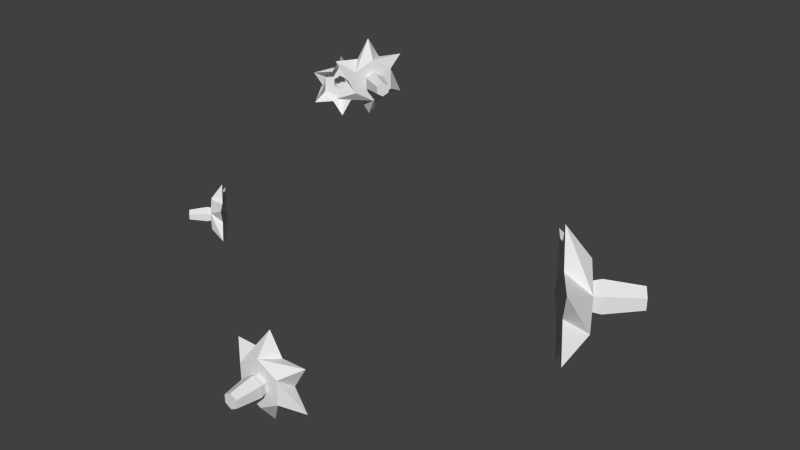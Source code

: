 # Source: potatoFlower.blend  (saved by Blender 2.76.0; exported with 4.5.12 LTS)
import bpy
from mathutils import Matrix  # noqa: F401  (used for matrix-valued properties, if any)

bpy.ops.wm.read_factory_settings(use_empty=True)
scene = bpy.context.scene
scene.name = 'Scene'

# ---- collections
col_collection_1 = bpy.data.collections.new('Collection 1'); scene.collection.children.link(col_collection_1)

# ---- world
world_world = bpy.data.worlds.new('World'); scene.world = world_world
world_world.color = (0.05088, 0.05088, 0.05088)
world_world.use_sun_shadow = False
world_world.sun_shadow_jitter_overblur = 0.0
world_world.cycles.sampling_method = 'MANUAL'
world_world.cycles.sample_map_resolution = 256

# ---- meshes
me_circle = bpy.data.meshes.new('Circle')
me_circle.from_pydata([(0.06166, 0.05936, 0.1458), (0.06166, 0.05936, 0.1156), (0.07683, 0.03812, 0.1006), (0.092, 0.01689, 0.1156), (0.092, 0.01689, 0.1458), (0.07683, 0.03812, 0.1608), (0.08556, 0.04436, 0.147), (0.09377, 0.03288, 0.1389), (0.09377, 0.03288, 0.1226), (0.08556, 0.04436, 0.1144), (0.07736, 0.05585, 0.1226), (0.07736, 0.05585, 0.1389), (0.08556, 0.04436, 0.1373), (0.08887, 0.03973, 0.134), (0.08887, 0.03973, 0.1274), (0.08556, 0.04436, 0.1241), (0.08225, 0.049, 0.1274), (0.08225, 0.049, 0.134), (0.08925, 0.047, 0.1384), (0.09311, 0.0416, 0.1345), (0.09311, 0.0416, 0.1269), (0.08925, 0.047, 0.1231), (0.0854, 0.05239, 0.1269), (0.0854, 0.05239, 0.1345), (0.1027, 0.05662, 0.136), (0.1054, 0.05291, 0.1333), (0.1054, 0.05291, 0.1281), (0.1027, 0.05662, 0.1255), (0.1001, 0.06032, 0.1281), (0.1001, 0.06032, 0.1333), (0.07184, 0.04511, 0.1456), (0.07184, 0.04511, 0.1158), (0.08183, 0.03113, 0.1158), (0.08682, 0.02414, 0.1307), (0.08183, 0.03113, 0.1456), (0.06684, 0.0521, 0.1307), (0.01166, -0.03978, 0.1017), (-0.005935, -0.03999, 0.1118), (-0.0118, -0.04006, 0.1017), (-0.005935, -0.03999, 0.09152), (0.005794, -0.03985, 0.09152), (0.005794, -0.03985, 0.1118), (0.003292, -0.0616, 0.1035), (0.003292, -0.0616, 0.09988), (0.0001828, -0.06164, 0.09809), (-0.002926, -0.06167, 0.09988), (-0.002926, -0.06167, 0.1035), (0.0001828, -0.06164, 0.1053), (0.00458, -0.05029, 0.1043), (0.00458, -0.05029, 0.09906), (5.108e-05, -0.05034, 0.09645), (-0.004477, -0.05039, 0.09906), (-0.004477, -0.05039, 0.1043), (5.109e-05, -0.05034, 0.1069), (0.003903, -0.0472, 0.1039), (0.003903, -0.0472, 0.09943), (1.5e-05, -0.04725, 0.09719), (-0.003873, -0.04729, 0.09943), (-0.003873, -0.04729, 0.1039), (1.499e-05, -0.04725, 0.1062), (0.009651, -0.04713, 0.1072), (0.009651, -0.04713, 0.09611), (1.5e-05, -0.04725, 0.09055), (-0.009621, -0.04736, 0.09611), (-0.009621, -0.04736, 0.1072), (1.499e-05, -0.04725, 0.1128), (-7.043e-05, -0.03992, 0.1222), (-0.01788, -0.04013, 0.112), (-0.01788, -0.04013, 0.09139), (-7.042e-05, -0.03992, 0.08111), (0.01774, -0.03971, 0.09139), (0.01774, -0.03971, 0.112), (-0.02967, 0.01882, 0.2003), (-0.02967, 0.01882, 0.1879), (-0.02277, 0.02706, 0.1816), (-0.01586, 0.0353, 0.1879), (-0.01586, 0.0353, 0.2003), (-0.02277, 0.02706, 0.2065), (-0.02616, 0.0299, 0.2008), (-0.02242, 0.03436, 0.1974), (-0.02242, 0.03436, 0.1907), (-0.02616, 0.0299, 0.1873), (-0.02989, 0.02544, 0.1907), (-0.02989, 0.02544, 0.1974), (-0.02616, 0.0299, 0.1968), (-0.02465, 0.0317, 0.1954), (-0.02465, 0.0317, 0.1927), (-0.02616, 0.0299, 0.1913), (-0.02766, 0.0281, 0.1927), (-0.02766, 0.0281, 0.1954), (-0.02759, 0.0311, 0.1972), (-0.02583, 0.03319, 0.1956), (-0.02583, 0.03319, 0.1925), (-0.02759, 0.0311, 0.1909), (-0.02934, 0.02901, 0.1925), (-0.02934, 0.02901, 0.1956), (-0.03281, 0.03548, 0.1962), (-0.03161, 0.03692, 0.1951), (-0.03161, 0.03692, 0.193), (-0.03281, 0.03548, 0.1919), (-0.03402, 0.03404, 0.193), (-0.03402, 0.03404, 0.1951), (-0.02504, 0.02435, 0.2002), (-0.02504, 0.02435, 0.1879), (-0.02049, 0.02977, 0.1879), (-0.01822, 0.03249, 0.1941), (-0.02049, 0.02977, 0.2002), (-0.02731, 0.02164, 0.1941), (-0.02637, -0.0367, 0.1616), (-0.02637, -0.0367, 0.1491), (-0.03371, -0.02885, 0.1429), (-0.04105, -0.02099, 0.1491), (-0.04105, -0.02099, 0.1616), (-0.03371, -0.02885, 0.1678), (-0.03694, -0.03187, 0.1621), (-0.04091, -0.02762, 0.1587), (-0.04091, -0.02762, 0.152), (-0.03694, -0.03187, 0.1486), (-0.03297, -0.03611, 0.152), (-0.03297, -0.03611, 0.1587), (-0.03694, -0.03187, 0.1581), (-0.03854, -0.03015, 0.1567), (-0.03854, -0.03015, 0.154), (-0.03694, -0.03187, 0.1526), (-0.03534, -0.03358, 0.154), (-0.03534, -0.03358, 0.1567), (-0.0383, -0.03314, 0.1585), (-0.04017, -0.03114, 0.1569), (-0.04017, -0.03114, 0.1538), (-0.0383, -0.03314, 0.1522), (-0.03644, -0.03514, 0.1538), (-0.03644, -0.03514, 0.1569), (-0.04328, -0.03779, 0.1575), (-0.04456, -0.03642, 0.1564), (-0.04456, -0.03642, 0.1543), (-0.04328, -0.03779, 0.1532), (-0.042, -0.03916, 0.1543), (-0.042, -0.03916, 0.1564), (-0.03129, -0.03143, 0.1615), (-0.03129, -0.03143, 0.1492), (-0.03612, -0.02626, 0.1492), (-0.03854, -0.02368, 0.1553), (-0.03612, -0.02626, 0.1615), (-0.02887, -0.03402, 0.1553), (0.04393, -0.02212, 0.2275), (0.03874, -0.03138, 0.2336), (0.03701, -0.03447, 0.2275), (0.03874, -0.03138, 0.2214), (0.0422, -0.02521, 0.2214), (0.0422, -0.02521, 0.2336), (0.05282, -0.03306, 0.2286), (0.05282, -0.03306, 0.2264), (0.05191, -0.0347, 0.2253), (0.05099, -0.03633, 0.2264), (0.05099, -0.03633, 0.2286), (0.05191, -0.0347, 0.2297), (0.04729, -0.02898, 0.2291), (0.04729, -0.02898, 0.2259), (0.04596, -0.03137, 0.2243), (0.04462, -0.03375, 0.2259), (0.04462, -0.03375, 0.2291), (0.04596, -0.03137, 0.2306), (0.04548, -0.02841, 0.2288), (0.04548, -0.02841, 0.2261), (0.04433, -0.03045, 0.2248), (0.04318, -0.0325, 0.2261), (0.04318, -0.0325, 0.2288), (0.04433, -0.03045, 0.2302), (0.04717, -0.02538, 0.2308), (0.04717, -0.02538, 0.2241), (0.04433, -0.03045, 0.2208), (0.04149, -0.03553, 0.2241), (0.04149, -0.03553, 0.2308), (0.04433, -0.03045, 0.2342), (0.04047, -0.02829, 0.2399), (0.03522, -0.03767, 0.2337), (0.03522, -0.03767, 0.2213), (0.04047, -0.02829, 0.2151), (0.04572, -0.01891, 0.2213), (0.04572, -0.01891, 0.2337)], [], [(8, 9, 2, 32, 3), (9, 10, 1, 31, 2), (11, 6, 5, 30, 0), (10, 11, 0, 35, 1), (6, 7, 4, 34, 5), (7, 8, 3, 33, 4), (59, 58, 52, 53), (52, 51, 45, 46), (48, 53, 47, 42), (55, 54, 48, 49), (63, 62, 56, 57), (57, 56, 50, 51), (9, 10, 16, 15), (13, 14, 20, 19), (7, 8, 14, 13), (10, 11, 17, 16), (8, 9, 15, 14), (6, 7, 13, 12), (11, 6, 12, 17), (18, 19, 25, 24), (16, 17, 23, 22), (14, 15, 21, 20), (12, 13, 19, 18), (17, 12, 18, 23), (15, 16, 22, 21), (25, 26, 27, 28, 29, 24), (23, 18, 24, 29), (21, 22, 28, 27), (19, 20, 26, 25), (22, 23, 29, 28), (20, 21, 27, 26), (54, 59, 53, 48), (51, 50, 44, 45), (56, 55, 49, 50), (46, 45, 44, 43, 42, 47), (61, 60, 54, 55), (50, 49, 43, 44), (49, 48, 42, 43), (63, 62, 69, 39, 68), (60, 65, 66, 41, 71), (64, 63, 57, 58), (65, 64, 67, 37, 66), (58, 57, 51, 52), (62, 61, 70, 40, 69), (78, 79, 76, 106, 77), (65, 64, 58, 59), (61, 60, 71, 36, 70), (64, 63, 68, 38, 67), (62, 61, 55, 56), (60, 65, 59, 54), (79, 80, 86, 85), (80, 81, 74, 104, 75), (83, 78, 77, 102, 72), (82, 83, 72, 107, 73), (81, 82, 73, 103, 74), (79, 80, 75, 105, 76), (94, 95, 101, 100), (78, 79, 85, 84), (85, 86, 92, 91), (83, 78, 84, 89), (81, 82, 88, 87), (82, 83, 89, 88), (93, 94, 100, 99), (89, 84, 90, 95), (92, 93, 99, 98), (97, 98, 99, 100, 101, 96), (87, 88, 94, 93), (80, 81, 87, 86), (86, 87, 93, 92), (119, 114, 113, 138, 108), (114, 115, 112, 142, 113), (115, 116, 111, 141, 112), (116, 117, 110, 140, 111), (88, 89, 95, 94), (118, 119, 108, 143, 109), (119, 114, 120, 125), (84, 85, 91, 90), (117, 118, 109, 139, 110), (95, 90, 96, 101), (91, 92, 98, 97), (90, 91, 97, 96), (130, 131, 137, 136), (117, 118, 124, 123), (118, 119, 125, 124), (115, 116, 122, 121), (114, 115, 121, 120), (121, 122, 128, 127), (123, 124, 130, 129), (128, 129, 135, 134), (129, 130, 136, 135), (133, 134, 135, 136, 137, 132), (116, 117, 123, 122), (125, 120, 126, 131), (120, 121, 127, 126), (124, 125, 131, 130), (127, 128, 134, 133), (126, 127, 133, 132), (131, 126, 132, 137), (122, 123, 129, 128), (156, 161, 155, 150), (165, 164, 158, 159), (167, 166, 160, 161), (163, 162, 156, 157), (161, 160, 154, 155), (160, 159, 153, 154), (164, 163, 157, 158), (171, 170, 164, 165), (158, 157, 151, 152), (162, 167, 161, 156), (154, 153, 152, 151, 150, 155), (159, 158, 152, 153), (157, 156, 150, 151), (170, 169, 163, 164), (166, 165, 159, 160), (169, 168, 162, 163), (168, 173, 167, 162), (173, 172, 166, 167), (172, 171, 165, 166), (171, 170, 177, 147, 176), (172, 171, 176, 146, 175), (168, 173, 174, 149, 179), (173, 172, 175, 145, 174), (170, 169, 178, 148, 177), (169, 168, 179, 144, 178), (53, 52, 46, 47)])
_uv = me_circle.uv_layers.new(name='UVMap')
_uv.uv.foreach_set('vector', [0.3803, 0.3485, 0.3135, 0.368, 0.2998, 0.4248, 0.3616, 0.4068, 0.4234, 0.3887, 0.3135, 0.368, 0.2627, 0.3206, 0.206, 0.3372, 0.2529, 0.381, 0.2998, 0.4248, 0.2788, 0.2537, 0.3457, 0.2342, 0.3594, 0.1774, 0.2976, 0.1954, 0.2357, 0.2134, 0.2627, 0.3206, 0.2788, 0.2537, 0.2357, 0.2134, 0.2209, 0.2753, 0.206, 0.3372, 0.3457, 0.2342, 0.3965, 0.2816, 0.4532, 0.265, 0.4063, 0.2212, 0.3594, 0.1774, 0.3965, 0.2816, 0.3803, 0.3485, 0.4234, 0.3887, 0.4383, 0.3269, 0.4532, 0.265, 0.5625, 0.6242, 0.5269, 0.589, 0.519, 0.5912, 0.5604, 0.6322, 0.519, 0.5912, 0.5337, 0.5348, 0.5467, 0.5477, 0.5366, 0.5864, 0.6166, 0.6168, 0.5604, 0.6322, 0.565, 0.6145, 0.6036, 0.6039, 0.6234, 0.5626, 0.6107, 0.611, 0.6166, 0.6168, 0.6314, 0.5604, 0.487, 0.4886, 0.6066, 0.4559, 0.5878, 0.5274, 0.5396, 0.5406, 0.5396, 0.5406, 0.5878, 0.5274, 0.5899, 0.5194, 0.5337, 0.5348, 0.6066, 0.4559, 0.6947, 0.5431, 0.6234, 0.5626, 0.5878, 0.5274, 0.5269, 0.589, 0.5396, 0.5406, 0.5337, 0.5348, 0.519, 0.5912, 0.4556, 0.6085, 0.487, 0.4886, 0.5396, 0.5406, 0.5269, 0.589, 0.6947, 0.5431, 0.6633, 0.663, 0.6107, 0.611, 0.6234, 0.5626, 0.487, 0.4886, 0.6066, 0.4559, 0.5878, 0.5274, 0.5396, 0.5406, 0.5437, 0.6957, 0.4556, 0.6085, 0.5269, 0.589, 0.5625, 0.6242, 0.6633, 0.663, 0.5437, 0.6957, 0.5625, 0.6242, 0.6107, 0.611, 0.5604, 0.6322, 0.519, 0.5912, 0.5366, 0.5864, 0.565, 0.6145, 0.6234, 0.5626, 0.6107, 0.611, 0.6166, 0.6168, 0.6314, 0.5604, 0.5396, 0.5406, 0.5878, 0.5274, 0.5899, 0.5194, 0.5337, 0.5348, 0.5625, 0.6242, 0.5269, 0.589, 0.519, 0.5912, 0.5604, 0.6322, 0.6107, 0.611, 0.5625, 0.6242, 0.5604, 0.6322, 0.6166, 0.6168, 0.5878, 0.5274, 0.6234, 0.5626, 0.6314, 0.5604, 0.5899, 0.5194, 0.5366, 0.5864, 0.5467, 0.5477, 0.5853, 0.5371, 0.6137, 0.5653, 0.6036, 0.6039, 0.565, 0.6145, 0.6166, 0.6168, 0.5604, 0.6322, 0.565, 0.6145, 0.6036, 0.6039, 0.5899, 0.5194, 0.6314, 0.5604, 0.6137, 0.5653, 0.5853, 0.5371, 0.519, 0.5912, 0.5337, 0.5348, 0.5467, 0.5477, 0.5366, 0.5864, 0.6314, 0.5604, 0.6166, 0.6168, 0.6036, 0.6039, 0.6137, 0.5653, 0.5337, 0.5348, 0.5899, 0.5194, 0.5853, 0.5371, 0.5467, 0.5477, 0.6107, 0.611, 0.5625, 0.6242, 0.5604, 0.6322, 0.6166, 0.6168, 0.5337, 0.5348, 0.5899, 0.5194, 0.5853, 0.5371, 0.5467, 0.5477, 0.5878, 0.5274, 0.6234, 0.5626, 0.6314, 0.5604, 0.5899, 0.5194, 0.5366, 0.5864, 0.5467, 0.5477, 0.5853, 0.5371, 0.6137, 0.5653, 0.6036, 0.6039, 0.565, 0.6145, 0.6947, 0.5431, 0.6633, 0.663, 0.6107, 0.611, 0.6234, 0.5626, 0.5899, 0.5194, 0.6314, 0.5604, 0.6137, 0.5653, 0.5853, 0.5371, 0.6314, 0.5604, 0.6166, 0.6168, 0.6036, 0.6039, 0.6137, 0.5653, 0.3803, 0.3485, 0.3135, 0.368, 0.2998, 0.4248, 0.3616, 0.4068, 0.4234, 0.3887, 0.2788, 0.2537, 0.3457, 0.2342, 0.3594, 0.1774, 0.2976, 0.1954, 0.2357, 0.2134, 0.4556, 0.6085, 0.487, 0.4886, 0.5396, 0.5406, 0.5269, 0.589, 0.3457, 0.2342, 0.3965, 0.2816, 0.4532, 0.265, 0.4063, 0.2212, 0.3594, 0.1774, 0.5269, 0.589, 0.5396, 0.5406, 0.5337, 0.5348, 0.519, 0.5912, 0.3135, 0.368, 0.2627, 0.3206, 0.206, 0.3372, 0.2529, 0.381, 0.2998, 0.4248, 0.3457, 0.2342, 0.3965, 0.2816, 0.4532, 0.265, 0.4063, 0.2212, 0.3594, 0.1774, 0.5437, 0.6957, 0.4556, 0.6085, 0.5269, 0.589, 0.5625, 0.6242, 0.2627, 0.3206, 0.2788, 0.2537, 0.2357, 0.2134, 0.2209, 0.2753, 0.206, 0.3372, 0.3965, 0.2816, 0.3803, 0.3485, 0.4234, 0.3887, 0.4383, 0.3269, 0.4532, 0.265, 0.6066, 0.4559, 0.6947, 0.5431, 0.6234, 0.5626, 0.5878, 0.5274, 0.6633, 0.663, 0.5437, 0.6957, 0.5625, 0.6242, 0.6107, 0.611, 0.4556, 0.6085, 0.487, 0.4886, 0.5396, 0.5406, 0.5269, 0.589, 0.3803, 0.3485, 0.3135, 0.368, 0.2998, 0.4248, 0.3616, 0.4068, 0.4234, 0.3887, 0.2788, 0.2537, 0.3457, 0.2342, 0.3594, 0.1774, 0.2976, 0.1954, 0.2357, 0.2134, 0.2627, 0.3206, 0.2788, 0.2537, 0.2357, 0.2134, 0.2209, 0.2753, 0.206, 0.3372, 0.3135, 0.368, 0.2627, 0.3206, 0.206, 0.3372, 0.2529, 0.381, 0.2998, 0.4248, 0.3965, 0.2816, 0.3803, 0.3485, 0.4234, 0.3887, 0.4383, 0.3269, 0.4532, 0.265, 0.6314, 0.5604, 0.6166, 0.6168, 0.6036, 0.6039, 0.6137, 0.5653, 0.5437, 0.6957, 0.4556, 0.6085, 0.5269, 0.589, 0.5625, 0.6242, 0.5269, 0.589, 0.5396, 0.5406, 0.5337, 0.5348, 0.519, 0.5912, 0.6633, 0.663, 0.5437, 0.6957, 0.5625, 0.6242, 0.6107, 0.611, 0.6066, 0.4559, 0.6947, 0.5431, 0.6234, 0.5626, 0.5878, 0.5274, 0.6947, 0.5431, 0.6633, 0.663, 0.6107, 0.611, 0.6234, 0.5626, 0.5899, 0.5194, 0.6314, 0.5604, 0.6137, 0.5653, 0.5853, 0.5371, 0.6107, 0.611, 0.5625, 0.6242, 0.5604, 0.6322, 0.6166, 0.6168, 0.5337, 0.5348, 0.5899, 0.5194, 0.5853, 0.5371, 0.5467, 0.5477, 0.5366, 0.5864, 0.5467, 0.5477, 0.5853, 0.5371, 0.6137, 0.5653, 0.6036, 0.6039, 0.565, 0.6145, 0.5878, 0.5274, 0.6234, 0.5626, 0.6314, 0.5604, 0.5899, 0.5194, 0.487, 0.4886, 0.6066, 0.4559, 0.5878, 0.5274, 0.5396, 0.5406, 0.5396, 0.5406, 0.5878, 0.5274, 0.5899, 0.5194, 0.5337, 0.5348, 0.2788, 0.2537, 0.3457, 0.2342, 0.3594, 0.1774, 0.2976, 0.1954, 0.2357, 0.2134, 0.3457, 0.2342, 0.3965, 0.2816, 0.4532, 0.265, 0.4063, 0.2212, 0.3594, 0.1774, 0.3965, 0.2816, 0.3803, 0.3485, 0.4234, 0.3887, 0.4383, 0.3269, 0.4532, 0.265, 0.3803, 0.3485, 0.3135, 0.368, 0.2998, 0.4248, 0.3616, 0.4068, 0.4234, 0.3887, 0.6234, 0.5626, 0.6107, 0.611, 0.6166, 0.6168, 0.6314, 0.5604, 0.2627, 0.3206, 0.2788, 0.2537, 0.2357, 0.2134, 0.2209, 0.2753, 0.206, 0.3372, 0.6633, 0.663, 0.5437, 0.6957, 0.5625, 0.6242, 0.6107, 0.611, 0.5625, 0.6242, 0.5269, 0.589, 0.519, 0.5912, 0.5604, 0.6322, 0.3135, 0.368, 0.2627, 0.3206, 0.206, 0.3372, 0.2529, 0.381, 0.2998, 0.4248, 0.6166, 0.6168, 0.5604, 0.6322, 0.565, 0.6145, 0.6036, 0.6039, 0.519, 0.5912, 0.5337, 0.5348, 0.5467, 0.5477, 0.5366, 0.5864, 0.5604, 0.6322, 0.519, 0.5912, 0.5366, 0.5864, 0.565, 0.6145, 0.6314, 0.5604, 0.6166, 0.6168, 0.6036, 0.6039, 0.6137, 0.5653, 0.6066, 0.4559, 0.6947, 0.5431, 0.6234, 0.5626, 0.5878, 0.5274, 0.6947, 0.5431, 0.6633, 0.663, 0.6107, 0.611, 0.6234, 0.5626, 0.4556, 0.6085, 0.487, 0.4886, 0.5396, 0.5406, 0.5269, 0.589, 0.5437, 0.6957, 0.4556, 0.6085, 0.5269, 0.589, 0.5625, 0.6242, 0.5269, 0.589, 0.5396, 0.5406, 0.5337, 0.5348, 0.519, 0.5912, 0.5878, 0.5274, 0.6234, 0.5626, 0.6314, 0.5604, 0.5899, 0.5194, 0.5337, 0.5348, 0.5899, 0.5194, 0.5853, 0.5371, 0.5467, 0.5477, 0.5899, 0.5194, 0.6314, 0.5604, 0.6137, 0.5653, 0.5853, 0.5371, 0.5366, 0.5864, 0.5467, 0.5477, 0.5853, 0.5371, 0.6137, 0.5653, 0.6036, 0.6039, 0.565, 0.6145, 0.487, 0.4886, 0.6066, 0.4559, 0.5878, 0.5274, 0.5396, 0.5406, 0.6107, 0.611, 0.5625, 0.6242, 0.5604, 0.6322, 0.6166, 0.6168, 0.5625, 0.6242, 0.5269, 0.589, 0.519, 0.5912, 0.5604, 0.6322, 0.6234, 0.5626, 0.6107, 0.611, 0.6166, 0.6168, 0.6314, 0.5604, 0.519, 0.5912, 0.5337, 0.5348, 0.5467, 0.5477, 0.5366, 0.5864, 0.5604, 0.6322, 0.519, 0.5912, 0.5366, 0.5864, 0.565, 0.6145, 0.6166, 0.6168, 0.5604, 0.6322, 0.565, 0.6145, 0.6036, 0.6039, 0.5396, 0.5406, 0.5878, 0.5274, 0.5899, 0.5194, 0.5337, 0.5348, 0.6166, 0.6168, 0.5604, 0.6322, 0.565, 0.6145, 0.6036, 0.6039, 0.5396, 0.5406, 0.5878, 0.5274, 0.5899, 0.5194, 0.5337, 0.5348, 0.5625, 0.6242, 0.5269, 0.589, 0.519, 0.5912, 0.5604, 0.6322, 0.6234, 0.5626, 0.6107, 0.611, 0.6166, 0.6168, 0.6314, 0.5604, 0.5604, 0.6322, 0.519, 0.5912, 0.5366, 0.5864, 0.565, 0.6145, 0.519, 0.5912, 0.5337, 0.5348, 0.5467, 0.5477, 0.5366, 0.5864, 0.5878, 0.5274, 0.6234, 0.5626, 0.6314, 0.5604, 0.5899, 0.5194, 0.487, 0.4886, 0.6066, 0.4559, 0.5878, 0.5274, 0.5396, 0.5406, 0.5899, 0.5194, 0.6314, 0.5604, 0.6137, 0.5653, 0.5853, 0.5371, 0.6107, 0.611, 0.5625, 0.6242, 0.5604, 0.6322, 0.6166, 0.6168, 0.5366, 0.5864, 0.5467, 0.5477, 0.5853, 0.5371, 0.6137, 0.5653, 0.6036, 0.6039, 0.565, 0.6145, 0.5337, 0.5348, 0.5899, 0.5194, 0.5853, 0.5371, 0.5467, 0.5477, 0.6314, 0.5604, 0.6166, 0.6168, 0.6036, 0.6039, 0.6137, 0.5653, 0.6066, 0.4559, 0.6947, 0.5431, 0.6234, 0.5626, 0.5878, 0.5274, 0.5269, 0.589, 0.5396, 0.5406, 0.5337, 0.5348, 0.519, 0.5912, 0.6947, 0.5431, 0.6633, 0.663, 0.6107, 0.611, 0.6234, 0.5626, 0.6633, 0.663, 0.5437, 0.6957, 0.5625, 0.6242, 0.6107, 0.611, 0.5437, 0.6957, 0.4556, 0.6085, 0.5269, 0.589, 0.5625, 0.6242, 0.4556, 0.6085, 0.487, 0.4886, 0.5396, 0.5406, 0.5269, 0.589, 0.3803, 0.3485, 0.3135, 0.368, 0.2998, 0.4248, 0.3616, 0.4068, 0.4234, 0.3887, 0.3965, 0.2816, 0.3803, 0.3485, 0.4234, 0.3887, 0.4383, 0.3269, 0.4532, 0.265, 0.2788, 0.2537, 0.3457, 0.2342, 0.3594, 0.1774, 0.2976, 0.1954, 0.2357, 0.2134, 0.3457, 0.2342, 0.3965, 0.2816, 0.4532, 0.265, 0.4063, 0.2212, 0.3594, 0.1774, 0.3135, 0.368, 0.2627, 0.3206, 0.206, 0.3372, 0.2529, 0.381, 0.2998, 0.4248, 0.2627, 0.3206, 0.2788, 0.2537, 0.2357, 0.2134, 0.2209, 0.2753, 0.206, 0.3372, 0.5604, 0.6322, 0.519, 0.5912, 0.5366, 0.5864, 0.565, 0.6145])
me_circle.use_remesh_preserve_volume = False
me_circle.use_remesh_preserve_attributes = False
me_circle.use_mirror_vertex_groups = False
me_circle.update()

# ---- objects
ob_potatoflower = bpy.data.objects.new('potatoFlower', me_circle)

# ---- transforms, parenting, visibility, modifiers, constraints
ob_potatoflower.location = (0.0, 0.0, 0.0)
ob_potatoflower.lineart.crease_threshold = 0.0

# ---- collection membership
col_collection_1.objects.link(ob_potatoflower)

# ---- scene / render settings (as saved in the file)
scene.frame_start = 1; scene.frame_end = 250; scene.frame_set(0)
scene.render.engine = 'BLENDER_EEVEE_NEXT'
scene.render.resolution_percentage = 50
scene.render.dither_intensity = 0.0
scene.cycles.use_denoising = False
scene.cycles.samples = 10
scene.cycles.sampling_pattern = 'TABULATED_SOBOL'
scene.cycles.light_sampling_threshold = 0.0
scene.cycles.use_adaptive_sampling = False
scene.cycles.use_light_tree = False
scene.cycles.blur_glossy = 0.0
scene.cycles.pixel_filter_type = 'GAUSSIAN'
scene.cycles.sample_clamp_indirect = 0.0
scene.view_settings.view_transform = 'Standard'
bpy.context.view_layer.update()

# ---- added for rendering (the .blend has no active camera and no usable light): camera, sun
cam_auto = bpy.data.cameras.new('AutoCamera')
cam_auto.lens = 50.0
cam_auto.sensor_width = 36.0
cam_auto.clip_end = 1000.0
ob_auto_camera = bpy.data.objects.new('AutoCamera', cam_auto)
scene.collection.objects.link(ob_auto_camera)
ob_auto_camera.location = (0.261847, -0.278412, 0.345663)
ob_auto_camera.rotation_euler = (1.09748, -7.21219e-08, 0.694738)
scene.camera = ob_auto_camera
light_auto_sun = bpy.data.lights.new('AutoSun', 'SUN')
light_auto_sun.energy = 3.0
light_auto_sun.angle = 0.0523599
ob_auto_sun = bpy.data.objects.new('AutoSun', light_auto_sun)
scene.collection.objects.link(ob_auto_sun)
ob_auto_sun.rotation_euler = (0.872665, 0.174533, 0.523599)
bpy.context.view_layer.update()
